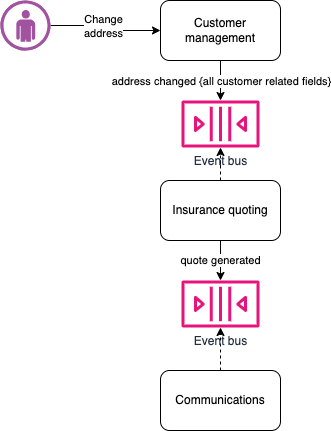

The diagram above was exported from draw.io. Its source (the exported page's mxGraphModel, read from the mxfile embedded in the PNG):
<mxGraphModel dx="1286" dy="902" grid="1" gridSize="10" guides="1" tooltips="1" connect="1" arrows="1" fold="1" page="1" pageScale="1" pageWidth="827" pageHeight="1169" math="0" shadow="0">
  <root>
    <mxCell id="0" />
    <mxCell id="1" parent="0" />
    <mxCell id="PfUfR4ZiFoMFNnUN4tRX-3" style="edgeStyle=orthogonalEdgeStyle;rounded=0;orthogonalLoop=1;jettySize=auto;html=1;exitX=1;exitY=0.5;exitDx=0;exitDy=0;exitPerimeter=0;" parent="1" source="PfUfR4ZiFoMFNnUN4tRX-1" target="PfUfR4ZiFoMFNnUN4tRX-2" edge="1">
      <mxGeometry relative="1" as="geometry" />
    </mxCell>
    <mxCell id="PfUfR4ZiFoMFNnUN4tRX-4" value="Change&lt;div&gt;address&lt;/div&gt;" style="edgeLabel;html=1;align=center;verticalAlign=middle;resizable=0;points=[];" parent="PfUfR4ZiFoMFNnUN4tRX-3" vertex="1" connectable="0">
      <mxGeometry x="-0.2727" relative="1" as="geometry">
        <mxPoint x="10" as="offset" />
      </mxGeometry>
    </mxCell>
    <mxCell id="PfUfR4ZiFoMFNnUN4tRX-1" value="" style="verticalLabelPosition=bottom;sketch=0;html=1;fillColor=#A153A0;strokeColor=#ffffff;verticalAlign=top;align=center;points=[[0,0.5,0],[0.125,0.25,0],[0.25,0,0],[0.5,0,0],[0.75,0,0],[0.875,0.25,0],[1,0.5,0],[0.875,0.75,0],[0.75,1,0],[0.5,1,0],[0.125,0.75,0]];pointerEvents=1;shape=mxgraph.cisco_safe.compositeIcon;bgIcon=ellipse;resIcon=mxgraph.cisco_safe.design.user;" parent="1" vertex="1">
      <mxGeometry x="40" y="40" width="50" height="50" as="geometry" />
    </mxCell>
    <mxCell id="PfUfR4ZiFoMFNnUN4tRX-13" style="edgeStyle=orthogonalEdgeStyle;rounded=0;orthogonalLoop=1;jettySize=auto;html=1;exitX=0.5;exitY=1;exitDx=0;exitDy=0;" parent="1" source="PfUfR4ZiFoMFNnUN4tRX-2" target="PfUfR4ZiFoMFNnUN4tRX-12" edge="1">
      <mxGeometry relative="1" as="geometry">
        <Array as="points">
          <mxPoint x="260" y="120" />
        </Array>
      </mxGeometry>
    </mxCell>
    <mxCell id="PfUfR4ZiFoMFNnUN4tRX-15" value="address changed {all customer related fields}" style="edgeLabel;html=1;align=center;verticalAlign=middle;resizable=0;points=[];" parent="PfUfR4ZiFoMFNnUN4tRX-13" vertex="1" connectable="0">
      <mxGeometry x="-0.2869" y="2" relative="1" as="geometry">
        <mxPoint x="-2" y="6" as="offset" />
      </mxGeometry>
    </mxCell>
    <mxCell id="PfUfR4ZiFoMFNnUN4tRX-2" value="Customer management" style="rounded=1;whiteSpace=wrap;html=1;" parent="1" vertex="1">
      <mxGeometry x="200" y="40" width="120" height="60" as="geometry" />
    </mxCell>
    <mxCell id="PfUfR4ZiFoMFNnUN4tRX-21" value="" style="edgeStyle=orthogonalEdgeStyle;rounded=0;orthogonalLoop=1;jettySize=auto;html=1;dashed=1;" parent="1" source="PfUfR4ZiFoMFNnUN4tRX-5" target="PfUfR4ZiFoMFNnUN4tRX-12" edge="1">
      <mxGeometry relative="1" as="geometry" />
    </mxCell>
    <mxCell id="PfUfR4ZiFoMFNnUN4tRX-23" value="quote generated" style="edgeStyle=orthogonalEdgeStyle;rounded=0;orthogonalLoop=1;jettySize=auto;html=1;" parent="1" source="PfUfR4ZiFoMFNnUN4tRX-5" target="PfUfR4ZiFoMFNnUN4tRX-16" edge="1">
      <mxGeometry relative="1" as="geometry" />
    </mxCell>
    <mxCell id="PfUfR4ZiFoMFNnUN4tRX-5" value="Insurance quoting" style="whiteSpace=wrap;html=1;rounded=1;" parent="1" vertex="1">
      <mxGeometry x="200" y="220" width="120" height="60" as="geometry" />
    </mxCell>
    <mxCell id="PfUfR4ZiFoMFNnUN4tRX-24" value="" style="edgeStyle=orthogonalEdgeStyle;rounded=0;orthogonalLoop=1;jettySize=auto;html=1;dashed=1;" parent="1" source="PfUfR4ZiFoMFNnUN4tRX-7" target="PfUfR4ZiFoMFNnUN4tRX-16" edge="1">
      <mxGeometry relative="1" as="geometry" />
    </mxCell>
    <mxCell id="PfUfR4ZiFoMFNnUN4tRX-7" value="Communications" style="whiteSpace=wrap;html=1;rounded=1;" parent="1" vertex="1">
      <mxGeometry x="200" y="410" width="120" height="60" as="geometry" />
    </mxCell>
    <mxCell id="PfUfR4ZiFoMFNnUN4tRX-12" value="Event bus" style="sketch=0;outlineConnect=0;fontColor=#232F3E;gradientColor=none;fillColor=#E7157B;strokeColor=none;dashed=0;verticalLabelPosition=bottom;verticalAlign=top;align=center;html=1;fontSize=12;fontStyle=0;aspect=fixed;pointerEvents=1;shape=mxgraph.aws4.queue;" parent="1" vertex="1">
      <mxGeometry x="221" y="140" width="78" height="47" as="geometry" />
    </mxCell>
    <mxCell id="PfUfR4ZiFoMFNnUN4tRX-16" value="Event bus" style="sketch=0;outlineConnect=0;fontColor=#232F3E;gradientColor=none;fillColor=#E7157B;strokeColor=none;dashed=0;verticalLabelPosition=bottom;verticalAlign=top;align=center;html=1;fontSize=12;fontStyle=0;aspect=fixed;pointerEvents=1;shape=mxgraph.aws4.queue;" parent="1" vertex="1">
      <mxGeometry x="221" y="320" width="78" height="47" as="geometry" />
    </mxCell>
  </root>
</mxGraphModel>